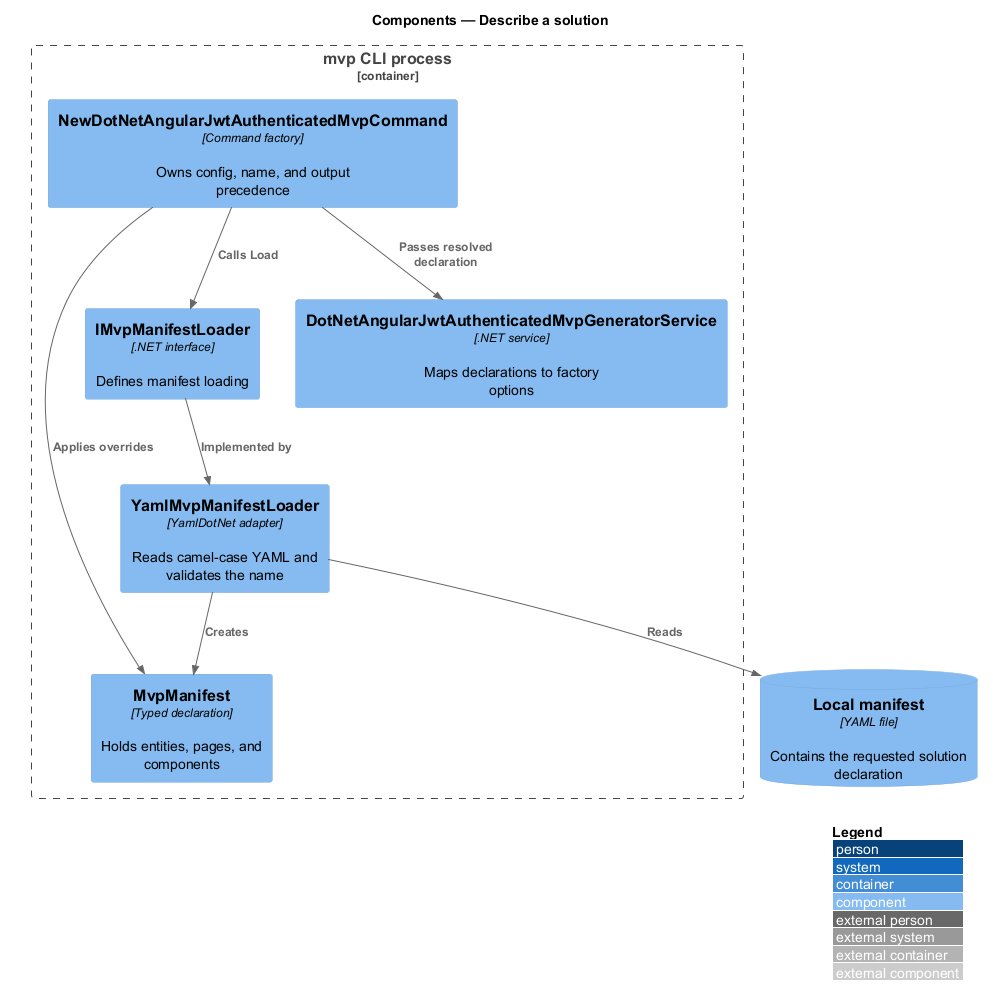

The diagram above was rendered by PlantUML. Its source (embedded in the PNG):
@startuml
!include <C4/C4_Component>
LAYOUT_WITH_LEGEND()
title Components — Describe a solution

Container_Boundary(cli, "mvp CLI process") {
  Component(command, "NewDotNetAngularJwtAuthenticatedMvpCommand", "Command factory", "Owns config, name, and output precedence")
  Component(contract, "IMvpManifestLoader", ".NET interface", "Defines manifest loading")
  Component(loader, "YamlMvpManifestLoader", "YamlDotNet adapter", "Reads camel-case YAML and validates the name")
  Component(model, "MvpManifest", "Typed declaration", "Holds entities, pages, and components")
  Component(mapper, "DotNetAngularJwtAuthenticatedMvpGeneratorService", ".NET service", "Maps declarations to factory options")
}
ComponentDb(files, "Local manifest", "YAML file", "Contains the requested solution declaration")

Rel(command, contract, "Calls Load")
Rel(contract, loader, "Implemented by")
Rel(loader, files, "Reads")
Rel(loader, model, "Creates")
Rel(command, model, "Applies overrides")
Rel(command, mapper, "Passes resolved declaration")
@enduml